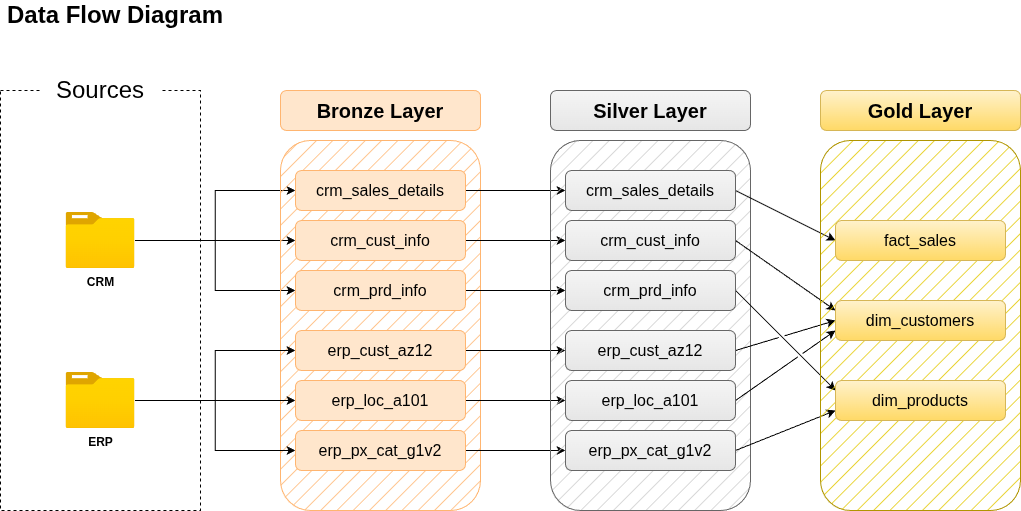

The diagram above was exported from draw.io. Its source (the exported page's mxGraphModel, read from the mxfile embedded in the PNG):
<mxGraphModel dx="1548" dy="957" grid="1" gridSize="10" guides="1" tooltips="1" connect="1" arrows="1" fold="1" page="1" pageScale="1" pageWidth="1920" pageHeight="1200" math="0" shadow="0">
  <root>
    <mxCell id="0" />
    <mxCell id="1" parent="0" />
    <mxCell id="nOAXJTkPcnKRjyHyvmOe-1" parent="1" style="rounded=0;whiteSpace=wrap;html=1;fillColor=none;dashed=1;" value="" vertex="1">
      <mxGeometry height="420" width="200" x="200" y="280" as="geometry" />
    </mxCell>
    <mxCell id="nOAXJTkPcnKRjyHyvmOe-2" parent="1" style="rounded=1;whiteSpace=wrap;html=1;strokeColor=none;" value="&lt;font style=&quot;font-size: 24px;&quot;&gt;Sources&lt;/font&gt;" vertex="1">
      <mxGeometry height="40" width="120" x="240" y="260" as="geometry" />
    </mxCell>
    <mxCell id="nOAXJTkPcnKRjyHyvmOe-12" edge="1" parent="1" source="nOAXJTkPcnKRjyHyvmOe-3" style="edgeStyle=orthogonalEdgeStyle;rounded=0;orthogonalLoop=1;jettySize=auto;html=1;entryX=0;entryY=0.5;entryDx=0;entryDy=0;" target="nOAXJTkPcnKRjyHyvmOe-10">
      <mxGeometry relative="1" as="geometry" />
    </mxCell>
    <mxCell id="nOAXJTkPcnKRjyHyvmOe-13" edge="1" parent="1" source="nOAXJTkPcnKRjyHyvmOe-3" style="edgeStyle=orthogonalEdgeStyle;rounded=0;orthogonalLoop=1;jettySize=auto;html=1;entryX=0;entryY=0.5;entryDx=0;entryDy=0;" target="nOAXJTkPcnKRjyHyvmOe-9">
      <mxGeometry relative="1" as="geometry" />
    </mxCell>
    <mxCell id="nOAXJTkPcnKRjyHyvmOe-14" edge="1" parent="1" source="nOAXJTkPcnKRjyHyvmOe-3" style="edgeStyle=orthogonalEdgeStyle;rounded=0;orthogonalLoop=1;jettySize=auto;html=1;entryX=0;entryY=0.5;entryDx=0;entryDy=0;" target="nOAXJTkPcnKRjyHyvmOe-11">
      <mxGeometry relative="1" as="geometry" />
    </mxCell>
    <mxCell id="nOAXJTkPcnKRjyHyvmOe-3" parent="1" style="image;aspect=fixed;html=1;points=[];align=center;fontSize=12;image=img/lib/azure2/general/Folder_Blank.svg;" value="&lt;b&gt;CRM&lt;/b&gt;" vertex="1">
      <mxGeometry height="56.00000000000001" width="69" x="265.5" y="402" as="geometry" />
    </mxCell>
    <mxCell id="nOAXJTkPcnKRjyHyvmOe-7" parent="1" style="rounded=1;whiteSpace=wrap;html=1;fillColor=#FFB570;strokeColor=#FFB570;fillStyle=hatch;" value="" vertex="1">
      <mxGeometry height="370" width="200" x="480" y="330" as="geometry" />
    </mxCell>
    <mxCell id="nOAXJTkPcnKRjyHyvmOe-8" parent="1" style="rounded=1;whiteSpace=wrap;html=1;fillColor=#ffe6cc;strokeColor=#FFB570;" value="&lt;font style=&quot;font-size: 20px;&quot;&gt;&lt;b&gt;Bronze Layer&lt;/b&gt;&lt;/font&gt;" vertex="1">
      <mxGeometry height="40" width="200" x="480" y="280" as="geometry" />
    </mxCell>
    <mxCell id="X7xm9uXwXpZnCNtPjYvE-9" edge="1" parent="1" source="nOAXJTkPcnKRjyHyvmOe-9" style="edgeStyle=orthogonalEdgeStyle;rounded=0;orthogonalLoop=1;jettySize=auto;html=1;exitX=1;exitY=0.5;exitDx=0;exitDy=0;" target="X7xm9uXwXpZnCNtPjYvE-3">
      <mxGeometry relative="1" as="geometry" />
    </mxCell>
    <mxCell id="nOAXJTkPcnKRjyHyvmOe-9" parent="1" style="rounded=1;whiteSpace=wrap;html=1;fillColor=#ffe6cc;strokeColor=#FFB570;" value="&lt;font style=&quot;font-size: 16px;&quot;&gt;crm_sales_details&lt;/font&gt;" vertex="1">
      <mxGeometry height="40" width="170" x="495" y="360" as="geometry" />
    </mxCell>
    <mxCell id="X7xm9uXwXpZnCNtPjYvE-10" edge="1" parent="1" source="nOAXJTkPcnKRjyHyvmOe-10" style="edgeStyle=orthogonalEdgeStyle;rounded=0;orthogonalLoop=1;jettySize=auto;html=1;exitX=1;exitY=0.5;exitDx=0;exitDy=0;entryX=0;entryY=0.5;entryDx=0;entryDy=0;" target="X7xm9uXwXpZnCNtPjYvE-4">
      <mxGeometry relative="1" as="geometry" />
    </mxCell>
    <mxCell id="nOAXJTkPcnKRjyHyvmOe-10" parent="1" style="rounded=1;whiteSpace=wrap;html=1;fillColor=#ffe6cc;strokeColor=#FFB570;" value="&lt;font style=&quot;font-size: 16px;&quot;&gt;crm_cust_info&lt;/font&gt;" vertex="1">
      <mxGeometry height="40" width="170" x="495" y="410" as="geometry" />
    </mxCell>
    <mxCell id="X7xm9uXwXpZnCNtPjYvE-11" edge="1" parent="1" source="nOAXJTkPcnKRjyHyvmOe-11" style="edgeStyle=orthogonalEdgeStyle;rounded=0;orthogonalLoop=1;jettySize=auto;html=1;exitX=1;exitY=0.5;exitDx=0;exitDy=0;entryX=0;entryY=0.5;entryDx=0;entryDy=0;" target="X7xm9uXwXpZnCNtPjYvE-5">
      <mxGeometry relative="1" as="geometry" />
    </mxCell>
    <mxCell id="nOAXJTkPcnKRjyHyvmOe-11" parent="1" style="rounded=1;whiteSpace=wrap;html=1;fillColor=#ffe6cc;strokeColor=#FFB570;" value="&lt;font style=&quot;font-size: 16px;&quot;&gt;crm_prd_info&lt;/font&gt;" vertex="1">
      <mxGeometry height="40" width="170" x="495" y="460" as="geometry" />
    </mxCell>
    <mxCell id="nOAXJTkPcnKRjyHyvmOe-17" edge="1" parent="1" style="edgeStyle=orthogonalEdgeStyle;rounded=0;orthogonalLoop=1;jettySize=auto;html=1;entryX=0;entryY=0.5;entryDx=0;entryDy=0;">
      <mxGeometry relative="1" as="geometry">
        <mxPoint x="398.99999999999955" y="770" as="sourcePoint" />
      </mxGeometry>
    </mxCell>
    <mxCell id="nOAXJTkPcnKRjyHyvmOe-22" edge="1" parent="1" source="nOAXJTkPcnKRjyHyvmOe-24" style="edgeStyle=orthogonalEdgeStyle;rounded=0;orthogonalLoop=1;jettySize=auto;html=1;entryX=0;entryY=0.5;entryDx=0;entryDy=0;" target="nOAXJTkPcnKRjyHyvmOe-26">
      <mxGeometry relative="1" as="geometry" />
    </mxCell>
    <mxCell id="nOAXJTkPcnKRjyHyvmOe-23" edge="1" parent="1" source="nOAXJTkPcnKRjyHyvmOe-24" style="edgeStyle=orthogonalEdgeStyle;rounded=0;orthogonalLoop=1;jettySize=auto;html=1;entryX=0;entryY=0.5;entryDx=0;entryDy=0;" target="nOAXJTkPcnKRjyHyvmOe-25">
      <mxGeometry relative="1" as="geometry" />
    </mxCell>
    <mxCell id="nOAXJTkPcnKRjyHyvmOe-28" edge="1" parent="1" source="nOAXJTkPcnKRjyHyvmOe-24" style="edgeStyle=orthogonalEdgeStyle;rounded=0;orthogonalLoop=1;jettySize=auto;html=1;entryX=0;entryY=0.5;entryDx=0;entryDy=0;" target="nOAXJTkPcnKRjyHyvmOe-27">
      <mxGeometry relative="1" as="geometry" />
    </mxCell>
    <mxCell id="nOAXJTkPcnKRjyHyvmOe-24" parent="1" style="image;aspect=fixed;html=1;points=[];align=center;fontSize=12;image=img/lib/azure2/general/Folder_Blank.svg;" value="&lt;b&gt;ERP&lt;/b&gt;" vertex="1">
      <mxGeometry height="56.00000000000001" width="69" x="265.5" y="562" as="geometry" />
    </mxCell>
    <mxCell id="X7xm9uXwXpZnCNtPjYvE-12" edge="1" parent="1" source="nOAXJTkPcnKRjyHyvmOe-25" style="edgeStyle=orthogonalEdgeStyle;rounded=0;orthogonalLoop=1;jettySize=auto;html=1;exitX=1;exitY=0.5;exitDx=0;exitDy=0;entryX=0;entryY=0.5;entryDx=0;entryDy=0;" target="X7xm9uXwXpZnCNtPjYvE-6">
      <mxGeometry relative="1" as="geometry" />
    </mxCell>
    <mxCell id="nOAXJTkPcnKRjyHyvmOe-25" parent="1" style="rounded=1;whiteSpace=wrap;html=1;fillColor=#ffe6cc;strokeColor=#FFB570;" value="&lt;font style=&quot;font-size: 16px;&quot;&gt;erp_cust_az12&lt;/font&gt;" vertex="1">
      <mxGeometry height="40" width="170" x="495" y="520" as="geometry" />
    </mxCell>
    <mxCell id="X7xm9uXwXpZnCNtPjYvE-13" edge="1" parent="1" source="nOAXJTkPcnKRjyHyvmOe-26" style="edgeStyle=orthogonalEdgeStyle;rounded=0;orthogonalLoop=1;jettySize=auto;html=1;exitX=1;exitY=0.5;exitDx=0;exitDy=0;entryX=0;entryY=0.5;entryDx=0;entryDy=0;" target="X7xm9uXwXpZnCNtPjYvE-7">
      <mxGeometry relative="1" as="geometry" />
    </mxCell>
    <mxCell id="nOAXJTkPcnKRjyHyvmOe-26" parent="1" style="rounded=1;whiteSpace=wrap;html=1;fillColor=#ffe6cc;strokeColor=#FFB570;" value="&lt;font style=&quot;font-size: 16px;&quot;&gt;erp_loc_a101&lt;/font&gt;" vertex="1">
      <mxGeometry height="40" width="170" x="495" y="570" as="geometry" />
    </mxCell>
    <mxCell id="X7xm9uXwXpZnCNtPjYvE-14" edge="1" parent="1" source="nOAXJTkPcnKRjyHyvmOe-27" style="edgeStyle=orthogonalEdgeStyle;rounded=0;orthogonalLoop=1;jettySize=auto;html=1;exitX=1;exitY=0.5;exitDx=0;exitDy=0;entryX=0;entryY=0.5;entryDx=0;entryDy=0;" target="X7xm9uXwXpZnCNtPjYvE-8">
      <mxGeometry relative="1" as="geometry" />
    </mxCell>
    <mxCell id="nOAXJTkPcnKRjyHyvmOe-27" parent="1" style="rounded=1;whiteSpace=wrap;html=1;fillColor=#ffe6cc;strokeColor=#FFB570;" value="&lt;font style=&quot;font-size: 16px;&quot;&gt;erp_px_cat_g1v2&lt;/font&gt;" vertex="1">
      <mxGeometry height="40" width="170" x="495" y="620" as="geometry" />
    </mxCell>
    <mxCell id="X7xm9uXwXpZnCNtPjYvE-1" parent="1" style="rounded=1;whiteSpace=wrap;html=1;fillColor=#CCCCCC;strokeColor=#666666;fillStyle=hatch;gradientColor=none;" value="" vertex="1">
      <mxGeometry height="370" width="200" x="750" y="330" as="geometry" />
    </mxCell>
    <mxCell id="X7xm9uXwXpZnCNtPjYvE-2" parent="1" style="rounded=1;whiteSpace=wrap;html=1;fillColor=#f5f5f5;strokeColor=#666666;gradientColor=#E6E6E6;" value="&lt;font style=&quot;font-size: 20px;&quot;&gt;&lt;b&gt;Silver Layer&lt;/b&gt;&lt;/font&gt;" vertex="1">
      <mxGeometry height="40" width="200" x="750" y="280" as="geometry" />
    </mxCell>
    <mxCell id="iSbF2lr9XdwtfesPSV3O-12" edge="1" parent="1" source="X7xm9uXwXpZnCNtPjYvE-3" style="rounded=0;orthogonalLoop=1;jettySize=auto;html=1;exitX=1;exitY=0.5;exitDx=0;exitDy=0;entryX=0;entryY=0.5;entryDx=0;entryDy=0;jumpStyle=gap;" target="iSbF2lr9XdwtfesPSV3O-4">
      <mxGeometry relative="1" as="geometry">
        <mxPoint x="1030" y="450" as="targetPoint" />
      </mxGeometry>
    </mxCell>
    <mxCell id="X7xm9uXwXpZnCNtPjYvE-3" parent="1" style="rounded=1;whiteSpace=wrap;html=1;fillColor=#f5f5f5;strokeColor=#666666;gradientColor=#E6E6E6;" value="&lt;font style=&quot;font-size: 16px;&quot;&gt;crm_sales_details&lt;/font&gt;" vertex="1">
      <mxGeometry height="40" width="170" x="765" y="360" as="geometry" />
    </mxCell>
    <mxCell id="iSbF2lr9XdwtfesPSV3O-14" edge="1" parent="1" source="X7xm9uXwXpZnCNtPjYvE-4" style="rounded=0;orthogonalLoop=1;jettySize=auto;html=1;exitX=1;exitY=0.5;exitDx=0;exitDy=0;entryX=0;entryY=0.25;entryDx=0;entryDy=0;jumpStyle=gap;" target="iSbF2lr9XdwtfesPSV3O-5">
      <mxGeometry relative="1" as="geometry">
        <mxPoint x="1030" y="500" as="targetPoint" />
      </mxGeometry>
    </mxCell>
    <mxCell id="X7xm9uXwXpZnCNtPjYvE-4" parent="1" style="rounded=1;whiteSpace=wrap;html=1;fillColor=#f5f5f5;strokeColor=#666666;gradientColor=#E6E6E6;" value="&lt;span style=&quot;font-size: 16px;&quot;&gt;crm_cust_info&lt;/span&gt;" vertex="1">
      <mxGeometry height="40" width="170" x="765" y="410" as="geometry" />
    </mxCell>
    <mxCell id="iSbF2lr9XdwtfesPSV3O-17" edge="1" parent="1" source="X7xm9uXwXpZnCNtPjYvE-5" style="rounded=0;orthogonalLoop=1;jettySize=auto;html=1;entryX=0;entryY=0.25;entryDx=0;entryDy=0;exitX=1;exitY=0.5;exitDx=0;exitDy=0;jumpStyle=gap;" target="iSbF2lr9XdwtfesPSV3O-6">
      <mxGeometry relative="1" as="geometry" />
    </mxCell>
    <mxCell id="X7xm9uXwXpZnCNtPjYvE-5" parent="1" style="rounded=1;whiteSpace=wrap;html=1;fillColor=#f5f5f5;strokeColor=#666666;gradientColor=#E6E6E6;" value="&lt;span style=&quot;font-size: 16px;&quot;&gt;crm_prd_info&lt;/span&gt;" vertex="1">
      <mxGeometry height="40" width="170" x="765" y="460" as="geometry" />
    </mxCell>
    <mxCell id="iSbF2lr9XdwtfesPSV3O-13" edge="1" parent="1" source="X7xm9uXwXpZnCNtPjYvE-6" style="rounded=0;orthogonalLoop=1;jettySize=auto;html=1;entryX=0;entryY=0.5;entryDx=0;entryDy=0;exitX=1;exitY=0.5;exitDx=0;exitDy=0;jumpStyle=gap;" target="iSbF2lr9XdwtfesPSV3O-5">
      <mxGeometry relative="1" as="geometry" />
    </mxCell>
    <mxCell id="X7xm9uXwXpZnCNtPjYvE-6" parent="1" style="rounded=1;whiteSpace=wrap;html=1;fillColor=#f5f5f5;strokeColor=#666666;gradientColor=#E6E6E6;" value="&lt;font style=&quot;font-size: 16px;&quot;&gt;erp_cust_az12&lt;/font&gt;" vertex="1">
      <mxGeometry height="40" width="170" x="765" y="520" as="geometry" />
    </mxCell>
    <mxCell id="iSbF2lr9XdwtfesPSV3O-18" edge="1" parent="1" source="X7xm9uXwXpZnCNtPjYvE-7" style="rounded=0;orthogonalLoop=1;jettySize=auto;html=1;entryX=0;entryY=0.75;entryDx=0;entryDy=0;exitX=1;exitY=0.5;exitDx=0;exitDy=0;entryPerimeter=0;jumpStyle=gap;" target="iSbF2lr9XdwtfesPSV3O-5">
      <mxGeometry relative="1" as="geometry" />
    </mxCell>
    <mxCell id="X7xm9uXwXpZnCNtPjYvE-7" parent="1" style="rounded=1;whiteSpace=wrap;html=1;fillColor=#f5f5f5;strokeColor=#666666;gradientColor=#E6E6E6;" value="&lt;font style=&quot;font-size: 16px;&quot;&gt;erp_loc_a101&lt;/font&gt;" vertex="1">
      <mxGeometry height="40" width="170" x="765" y="570" as="geometry" />
    </mxCell>
    <mxCell id="iSbF2lr9XdwtfesPSV3O-19" edge="1" parent="1" source="X7xm9uXwXpZnCNtPjYvE-8" style="rounded=0;orthogonalLoop=1;jettySize=auto;html=1;entryX=0;entryY=0.75;entryDx=0;entryDy=0;exitX=1;exitY=0.5;exitDx=0;exitDy=0;jumpStyle=gap;" target="iSbF2lr9XdwtfesPSV3O-6">
      <mxGeometry relative="1" as="geometry" />
    </mxCell>
    <mxCell id="X7xm9uXwXpZnCNtPjYvE-8" parent="1" style="rounded=1;whiteSpace=wrap;html=1;fillColor=#f5f5f5;strokeColor=#666666;gradientColor=#E6E6E6;" value="&lt;font style=&quot;font-size: 16px;&quot;&gt;erp_px_cat_g1v2&lt;/font&gt;" vertex="1">
      <mxGeometry height="40" width="170" x="765" y="620" as="geometry" />
    </mxCell>
    <mxCell id="iSbF2lr9XdwtfesPSV3O-1" parent="1" style="text;html=1;whiteSpace=wrap;strokeColor=none;fillColor=none;align=center;verticalAlign=middle;rounded=0;" value="&lt;b&gt;&lt;font style=&quot;font-size: 24px;&quot;&gt;Data Flow Diagram&lt;/font&gt;&lt;/b&gt;" vertex="1">
      <mxGeometry height="30" width="230" x="200" y="190" as="geometry" />
    </mxCell>
    <mxCell id="iSbF2lr9XdwtfesPSV3O-2" parent="1" style="rounded=1;whiteSpace=wrap;html=1;fillColor=#e3c800;strokeColor=#B09500;fillStyle=hatch;fontColor=#000000;" value="" vertex="1">
      <mxGeometry height="370" width="200" x="1020" y="330" as="geometry" />
    </mxCell>
    <mxCell id="iSbF2lr9XdwtfesPSV3O-3" parent="1" style="rounded=1;whiteSpace=wrap;html=1;fillColor=#fff2cc;strokeColor=#d6b656;gradientColor=#ffd966;" value="&lt;font style=&quot;font-size: 20px;&quot;&gt;&lt;b&gt;Gold Layer&lt;/b&gt;&lt;/font&gt;" vertex="1">
      <mxGeometry height="40" width="200" x="1020" y="280" as="geometry" />
    </mxCell>
    <mxCell id="iSbF2lr9XdwtfesPSV3O-4" parent="1" style="rounded=1;whiteSpace=wrap;html=1;fillColor=#fff2cc;strokeColor=#d6b656;gradientColor=#ffd966;" value="&lt;font style=&quot;font-size: 16px;&quot;&gt;fact_sales&lt;/font&gt;" vertex="1">
      <mxGeometry height="40" width="170" x="1035" y="410" as="geometry" />
    </mxCell>
    <mxCell id="iSbF2lr9XdwtfesPSV3O-5" parent="1" style="rounded=1;whiteSpace=wrap;html=1;fillColor=#fff2cc;strokeColor=#d6b656;gradientColor=#ffd966;" value="&lt;font style=&quot;font-size: 16px;&quot;&gt;dim_customers&lt;/font&gt;" vertex="1">
      <mxGeometry height="40" width="170" x="1035" y="490" as="geometry" />
    </mxCell>
    <mxCell id="iSbF2lr9XdwtfesPSV3O-6" parent="1" style="rounded=1;whiteSpace=wrap;html=1;fillColor=#fff2cc;strokeColor=#d6b656;gradientColor=#ffd966;" value="&lt;font style=&quot;font-size: 16px;&quot;&gt;dim_products&lt;/font&gt;" vertex="1">
      <mxGeometry height="40" width="170" x="1035" y="570" as="geometry" />
    </mxCell>
  </root>
</mxGraphModel>